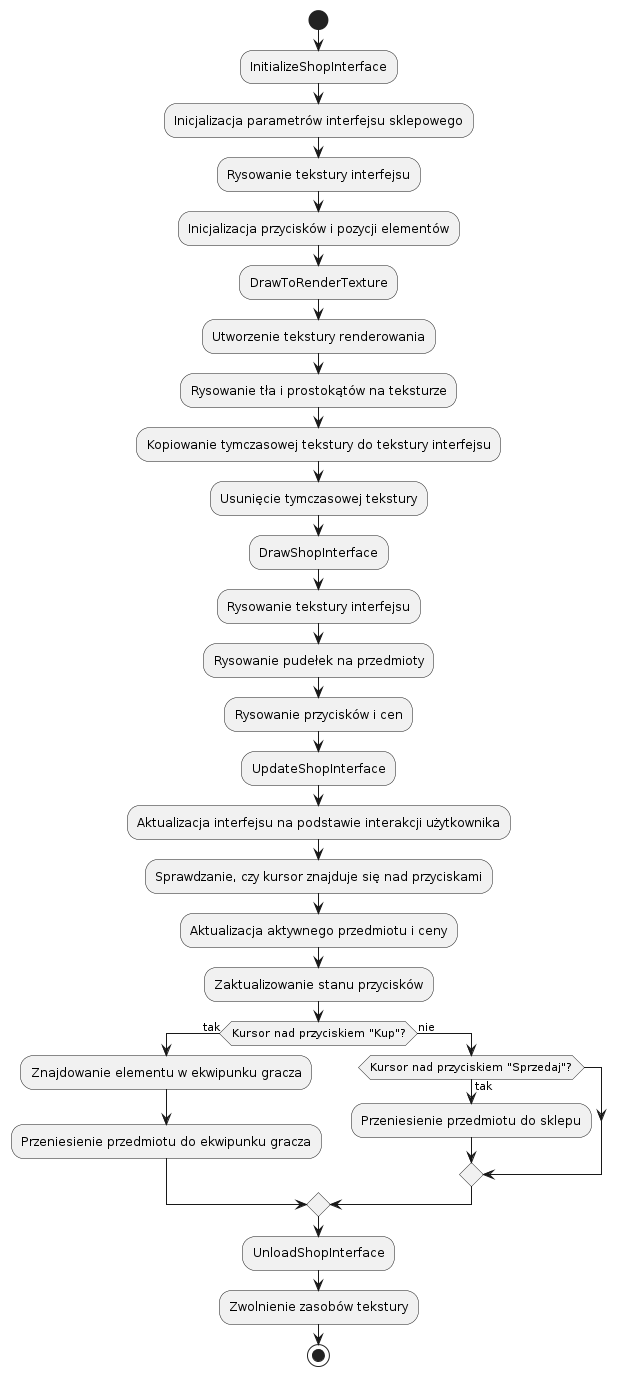

The diagram above was rendered by PlantUML. Its source (embedded in the PNG):
@startuml
start
:InitializeShopInterface;
:Inicjalizacja parametrów interfejsu sklepowego;
:Rysowanie tekstury interfejsu;
:Inicjalizacja przycisków i pozycji elementów;

:DrawToRenderTexture;
:Utworzenie tekstury renderowania;
:Rysowanie tła i prostokątów na teksturze;
:Kopiowanie tymczasowej tekstury do tekstury interfejsu;
:Usunięcie tymczasowej tekstury;

:DrawShopInterface;
:Rysowanie tekstury interfejsu;
:Rysowanie pudełek na przedmioty;
:Rysowanie przycisków i cen;

:UpdateShopInterface;
:Aktualizacja interfejsu na podstawie interakcji użytkownika;
:Sprawdzanie, czy kursor znajduje się nad przyciskami;
:Aktualizacja aktywnego przedmiotu i ceny;
:Zaktualizowanie stanu przycisków;

if (Kursor nad przyciskiem "Kup"?) then (tak)
    :Znajdowanie elementu w ekwipunku gracza;
    :Przeniesienie przedmiotu do ekwipunku gracza;
else (nie)
    if (Kursor nad przyciskiem "Sprzedaj"?) then (tak)
        :Przeniesienie przedmiotu do sklepu;
    endif
endif

:UnloadShopInterface;
:Zwolnienie zasobów tekstury;
stop
@enduml